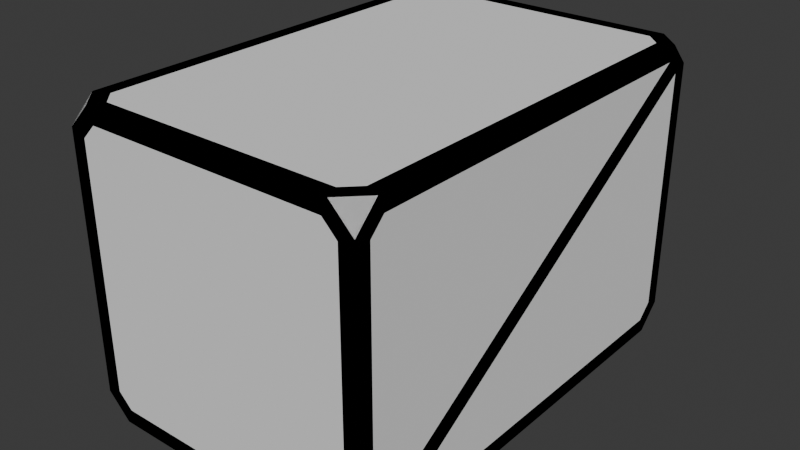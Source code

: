 # Source: container.blend  (saved by Blender 4.5.87; exported with 4.5.12 LTS)
import bpy
from mathutils import Matrix  # noqa: F401  (used for matrix-valued properties, if any)

bpy.ops.wm.read_factory_settings(use_empty=True)
scene = bpy.context.scene
scene.name = 'Scene'

# ---- world
world_world = bpy.data.worlds.new('World'); scene.world = world_world
world_world.use_nodes = True; world_world.node_tree.nodes.clear()
_N = world_world.node_tree.nodes; _L = world_world.node_tree.links
n0 = _N.new('ShaderNodeOutputWorld'); n0.name = 'World Output'; n0.location = (200, 100)
n1 = _N.new('ShaderNodeBackground'); n1.name = 'Background'; n1.location = (-200, 100)
n1.inputs[0].default_value = (0.05088, 0.05088, 0.05088, 1.0)
_L.new(n1.outputs[0], n0.inputs[0])
n0.is_active_output = True
world_world.color = (0.05088, 0.05088, 0.05088)
world_world.sun_shadow_jitter_overblur = 0.0

# ---- meshes
me_mesh_0_006 = bpy.data.meshes.new('Mesh_0.006')
me_mesh_0_006.from_pydata([(1.0, 1.347, -1.0), (1.0, -1.5, -0.8469), (1.0, -1.5, 0.8469), (-1.0, -1.5, -0.8469), (-1.0, 1.5, -0.8469), (-1.0, 1.347, 1.0), (-1.0, 1.5, 0.8469), (-1.0, -1.347, 1.0), (1.0, 1.347, 1.0), (1.0, -1.347, 1.0), (-0.8469, -1.5, 1.0), (-1.0, -1.347, -1.0), (-0.8469, -1.5, -1.0), (1.0, -1.347, -1.0), (0.8469, -1.5, -1.0), (0.8469, 1.5, -1.0), (-0.8469, 1.5, -1.0), (-1.0, 1.347, -1.0), (-1.0, -1.5, 0.8469), (0.8469, -1.5, 1.0), (1.0, 1.5, -0.8469), (0.8469, 1.5, 1.0), (1.0, 1.5, 0.8469), (-0.8469, 1.5, 1.0)], [], [(9, 2, 1, 13, 0, 20, 22, 8), (5, 6, 4, 17, 11, 3, 18, 7), (19, 9, 8, 21, 23, 5, 7, 10), (15, 0, 13, 14, 12, 11, 17, 16), (10, 19, 2, 1, 14, 12, 3, 18), (21, 23, 6, 4, 16, 15, 20, 22), (18, 10, 7), (17, 4, 16), (19, 2, 9), (22, 21, 8), (0, 15, 20), (23, 6, 5), (13, 1, 14), (12, 3, 11)])
me_mesh_0_006.update()
me_mesh_0_007 = bpy.data.meshes.new('Mesh_0.007')
me_mesh_0_007.from_pydata([(1.0, 1.347, -1.0), (1.0, -1.5, -0.8469), (1.0, -1.5, 0.8469), (1.0, 1.347, 1.0), (1.0, -1.347, 1.0), (1.0, -1.347, -1.0), (0.8469, -1.5, -1.0), (0.8469, 1.5, -1.0), (0.8469, -1.5, 1.0), (1.0, 1.5, -0.8469), (0.8469, 1.5, 1.0), (1.0, 1.5, 0.8469), (0.0, 1.5, -1.0), (0.0, -1.5, -1.0), (0.0, 1.5, 1.0), (0.0, -1.5, 1.0), (1.0, -1.305, 0.9), (1.0, -1.4, 0.8055), (1.0, -1.4, -0.8055), (1.0, -1.305, -0.9), (1.0, 1.305, -0.9), (1.0, 1.4, -0.8055), (1.0, 1.4, 0.8055), (1.0, 1.305, 0.9), (0.95, -1.4, 0.8055), (0.95, -1.305, 0.9), (0.95, 1.305, 0.9), (0.95, -1.4, -0.8055), (0.95, -1.305, -0.9), (0.95, 1.305, -0.9), (0.95, 1.4, -0.8055), (0.95, 1.4, 0.8055), (0.8055, -1.4, 1.0), (0.9, -1.305, 1.0), (0.9, 1.305, 1.0), (0.8055, 1.4, 1.0), (0.0, 1.4, 1.0), (0.0, -1.4, 1.0), (0.0, 1.4, 0.95), (0.0, -1.4, 0.95), (0.8055, -1.4, 0.95), (0.9, -1.305, 0.95), (0.9, 1.305, 0.95), (0.8055, 1.4, 0.95), (0.0, -1.5, 0.9), (0.8055, -1.5, 0.9), (0.9, -1.5, 0.8055), (0.9, -1.5, -0.8055), (0.8055, -1.5, -0.9), (0.0, -1.5, -0.9), (0.0, -1.45, 0.9), (0.0, -1.45, -0.9), (0.8055, -1.45, 0.9), (0.9, -1.45, 0.8055), (0.9, -1.45, -0.8055), (0.8055, -1.45, -0.9), (0.8055, 1.5, 0.9), (0.0, 1.5, 0.9), (0.0, 1.5, -0.9), (0.8055, 1.5, -0.9), (0.9, 1.5, -0.8055), (0.9, 1.5, 0.8055), (0.0, 1.45, 0.9), (0.0, 1.45, -0.9), (0.8055, 1.45, 0.9), (0.9, 1.45, 0.8055), (0.8055, 1.45, -0.9), (0.9, 1.45, -0.8055), (0.8055, 1.4, -1.0), (0.9, 1.305, -1.0), (0.9, -1.305, -1.0), (0.8055, -1.4, -1.0), (0.0, -1.4, -1.0), (0.0, 1.4, -1.0), (0.0, -1.4, -0.95), (0.0, 1.4, -0.95), (0.8055, 1.4, -0.95), (0.9, 1.305, -0.95), (0.9, -1.305, -0.95), (0.8055, -1.4, -0.95), (-1.0, 1.347, -1.0), (-1.0, -1.5, -0.8469), (-1.0, -1.5, 0.8469), (-1.0, 1.347, 1.0), (-1.0, -1.347, 1.0), (-1.0, -1.347, -1.0), (-0.8469, -1.5, -1.0), (-0.8469, 1.5, -1.0), (-0.8469, -1.5, 1.0), (-1.0, 1.5, -0.8469), (-0.8469, 1.5, 1.0), (-1.0, 1.5, 0.8469), (-1.0, -1.305, 0.9), (-1.0, -1.4, 0.8055), (-1.0, -1.4, -0.8055), (-1.0, -1.305, -0.9), (-1.0, 1.305, -0.9), (-1.0, 1.4, -0.8055), (-1.0, 1.4, 0.8055), (-1.0, 1.305, 0.9), (-0.95, -1.4, 0.8055), (-0.95, -1.305, 0.9), (-0.95, 1.305, 0.9), (-0.95, -1.4, -0.8055), (-0.95, -1.305, -0.9), (-0.95, 1.305, -0.9), (-0.95, 1.4, -0.8055), (-0.95, 1.4, 0.8055), (-0.8055, -1.4, 1.0), (-0.9, -1.305, 1.0), (-0.9, 1.305, 1.0), (-0.8055, 1.4, 1.0), (-0.8055, -1.4, 0.95), (-0.9, -1.305, 0.95), (-0.9, 1.305, 0.95), (-0.8055, 1.4, 0.95), (-0.8055, -1.5, 0.9), (-0.9, -1.5, 0.8055), (-0.9, -1.5, -0.8055), (-0.8055, -1.5, -0.9), (-0.8055, -1.45, 0.9), (-0.9, -1.45, 0.8055), (-0.9, -1.45, -0.8055), (-0.8055, -1.45, -0.9), (-0.8055, 1.5, 0.9), (-0.8055, 1.5, -0.9), (-0.9, 1.5, -0.8055), (-0.9, 1.5, 0.8055), (-0.8055, 1.45, 0.9), (-0.9, 1.45, 0.8055), (-0.8055, 1.45, -0.9), (-0.9, 1.45, -0.8055), (-0.8055, 1.4, -1.0), (-0.9, 1.305, -1.0), (-0.9, -1.305, -1.0), (-0.8055, -1.4, -1.0), (-0.8055, 1.4, -0.95), (-0.9, 1.305, -0.95), (-0.9, -1.305, -0.95), (-0.8055, -1.4, -0.95)], [], [(18, 19, 22, 23), (48, 49, 51, 55), (8, 2, 4), (11, 10, 3), (0, 7, 9), (5, 1, 6), (59, 60, 67, 66), (70, 71, 79, 78), (37, 32, 40, 39), (4, 2, 17, 16), (2, 1, 18, 17), (1, 5, 19, 18), (5, 0, 20, 19), (0, 9, 21, 20), (9, 11, 22, 21), (11, 3, 23, 22), (3, 4, 16, 23), (22, 19, 28, 31), (23, 16, 25, 26), (25, 24, 27, 26), (29, 30, 31, 28), (21, 22, 31, 30), (19, 20, 29, 28), (17, 18, 27, 24), (16, 17, 24, 25), (18, 23, 26, 27), (20, 21, 30, 29), (8, 4, 33, 32), (4, 3, 34, 33), (3, 10, 35, 34), (10, 14, 36, 35), (40, 41, 42, 43, 38, 39), (15, 8, 32, 37), (35, 36, 38, 43), (33, 34, 42, 41), (32, 33, 41, 40), (34, 35, 43, 42), (15, 8, 45, 44), (8, 2, 46, 45), (2, 1, 47, 46), (1, 6, 48, 47), (6, 13, 49, 48), (50, 52, 53, 54, 55, 51), (46, 47, 54, 53), (44, 45, 52, 50), (47, 48, 55, 54), (45, 46, 53, 52), (10, 14, 57, 56), (64, 62, 63, 66, 67, 65), (12, 7, 59, 58), (7, 9, 60, 59), (9, 11, 61, 60), (11, 10, 56, 61), (61, 56, 64, 65), (60, 61, 65, 67), (58, 59, 66, 63), (56, 57, 62, 64), (7, 0, 69, 68), (0, 5, 70, 69), (5, 6, 71, 70), (6, 13, 72, 71), (76, 77, 78, 79, 74, 75), (12, 7, 68, 73), (73, 68, 76, 75), (71, 72, 74, 79), (69, 70, 78, 77), (68, 69, 77, 76), (94, 99, 98, 95), (119, 123, 51, 49), (88, 84, 82), (91, 83, 90), (80, 89, 87), (85, 86, 81), (125, 130, 131, 126), (134, 138, 139, 135), (37, 39, 112, 108), (84, 92, 93, 82), (82, 93, 94, 81), (81, 94, 95, 85), (85, 95, 96, 80), (80, 96, 97, 89), (89, 97, 98, 91), (91, 98, 99, 83), (83, 99, 92, 84), (98, 107, 104, 95), (99, 102, 101, 92), (101, 102, 103, 100), (105, 104, 107, 106), (97, 106, 107, 98), (95, 104, 105, 96), (93, 100, 103, 94), (92, 101, 100, 93), (94, 103, 102, 99), (96, 105, 106, 97), (88, 108, 109, 84), (84, 109, 110, 83), (83, 110, 111, 90), (90, 111, 36, 14), (112, 39, 38, 115, 114, 113), (15, 37, 108, 88), (111, 115, 38, 36), (109, 113, 114, 110), (108, 112, 113, 109), (110, 114, 115, 111), (15, 44, 116, 88), (88, 116, 117, 82), (82, 117, 118, 81), (81, 118, 119, 86), (86, 119, 49, 13), (50, 51, 123, 122, 121, 120), (117, 121, 122, 118), (44, 50, 120, 116), (118, 122, 123, 119), (116, 120, 121, 117), (90, 124, 57, 14), (128, 129, 131, 130, 63, 62), (12, 58, 125, 87), (87, 125, 126, 89), (89, 126, 127, 91), (91, 127, 124, 90), (127, 129, 128, 124), (126, 131, 129, 127), (58, 63, 130, 125), (124, 128, 62, 57), (87, 132, 133, 80), (80, 133, 134, 85), (85, 134, 135, 86), (86, 135, 72, 13), (136, 75, 74, 139, 138, 137), (12, 73, 132, 87), (73, 75, 136, 132), (135, 139, 74, 72), (133, 137, 138, 134), (132, 136, 137, 133)])
me_mesh_0_007.update()

# ---- objects
ob_body_col = bpy.data.objects.new('Body-col', me_mesh_0_006)
ob_body = bpy.data.objects.new('Body', me_mesh_0_007)

# ---- transforms, parenting, visibility, modifiers, constraints
ob_body_col.location = (0.0, 0.0, 0.0)
ob_body_col.rotation_mode = 'QUATERNION'
ob_body_col.rotation_quaternion = (1.0, 0.0, 0.0, 0.0)
ob_body.location = (0.0, 0.0, 0.0)
ob_body.rotation_mode = 'QUATERNION'
ob_body.rotation_quaternion = (1.0, 0.0, 0.0, 0.0)

# ---- collection membership
scene.collection.objects.link(ob_body_col)
scene.collection.objects.link(ob_body)

# ---- scene / render settings (as saved in the file)
scene.frame_start = 1; scene.frame_end = 250; scene.frame_set(1)
scene.render.engine = 'BLENDER_EEVEE_NEXT'
bpy.context.view_layer.update()

# ---- added for rendering (the .blend has no active camera and no usable light): camera, sun
cam_auto = bpy.data.cameras.new('AutoCamera')
cam_auto.lens = 50.0
cam_auto.sensor_width = 36.0
cam_auto.clip_end = 1000.0
ob_auto_camera = bpy.data.objects.new('AutoCamera', cam_auto)
scene.collection.objects.link(ob_auto_camera)
ob_auto_camera.location = (3.8148, -4.57776, 3.05184)
ob_auto_camera.rotation_euler = (1.09748, -7.21219e-08, 0.694738)
scene.camera = ob_auto_camera
light_auto_sun = bpy.data.lights.new('AutoSun', 'SUN')
light_auto_sun.energy = 3.0
light_auto_sun.angle = 0.0523599
ob_auto_sun = bpy.data.objects.new('AutoSun', light_auto_sun)
scene.collection.objects.link(ob_auto_sun)
ob_auto_sun.rotation_euler = (0.872665, 0.174533, 0.523599)
bpy.context.view_layer.update()
